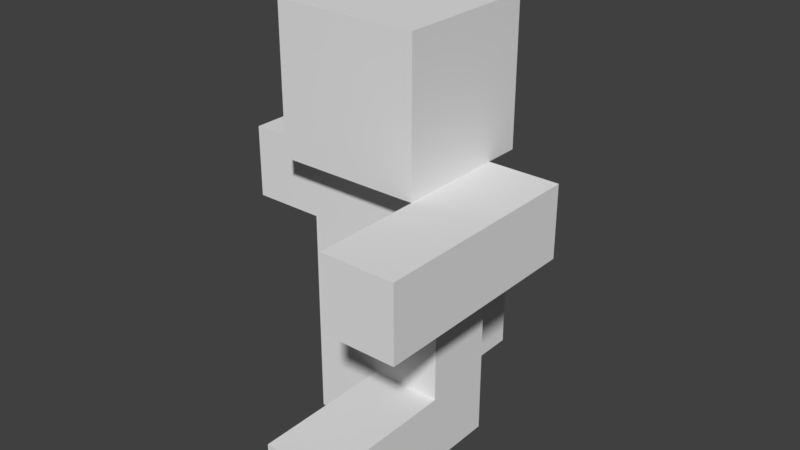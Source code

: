 # Source: biped_complex_split.blend  (saved by Blender 2.78.0; exported with 4.5.12 LTS)
import bpy
from mathutils import Matrix  # noqa: F401  (used for matrix-valued properties, if any)

bpy.ops.wm.read_factory_settings(use_empty=True)
scene = bpy.context.scene
scene.name = 'Scene'

# ---- collections
col_collection_1 = bpy.data.collections.new('Collection 1'); scene.collection.children.link(col_collection_1)

# ---- world
world_world = bpy.data.worlds.new('World'); scene.world = world_world
world_world.color = (0.05088, 0.05088, 0.05088)
world_world.use_sun_shadow = False
world_world.sun_shadow_jitter_overblur = 0.0
world_world.cycles.sampling_method = 'MANUAL'

# ---- meshes
me_cube_000 = bpy.data.meshes.new('Cube.000')
me_cube_000.from_pydata([(-4.0, 5.0, -0.6667), (-4.0, -1.0, -0.6667), (-4.0, 5.0, 3.312e-08), (-4.0, -1.0, -5.431e-08), (-2.0, 5.0, -0.6667), (-2.0, -1.0, -0.6667), (-2.0, 5.0, 3.312e-08), (-2.0, -1.0, -5.431e-08), (-4.0, 5.0, -0.3333), (-4.0, 2.0, -0.6667), (-4.0, -1.0, -0.3333), (-4.0, 2.0, -1.06e-08), (-3.0, 5.0, 3.312e-08), (-3.0, -1.0, -5.431e-08), (-2.0, 2.0, -1.06e-08), (-2.0, 5.0, -0.3333), (-2.0, -1.0, -0.3333), (-2.0, 2.0, -0.6667), (-3.0, 5.0, -0.6667), (-3.0, -1.0, -0.6667), (-3.0, -1.0, -0.3333), (-3.0, 5.0, -0.3333), (-3.0, 2.0, -0.6667), (-2.0, 2.0, -0.3333), (-3.0, 2.0, -1.06e-08), (-4.0, 2.0, -0.3333), (-4.0, 5.0, -0.5), (-4.0, 0.5, -0.6667), (-4.0, -1.0, -0.1667), (-4.0, 3.5, 1.126e-08), (-3.5, 5.0, 3.312e-08), (-2.5, -1.0, -5.431e-08), (-2.0, 3.5, 1.126e-08), (-2.0, 5.0, -0.1667), (-2.0, -1.0, -0.5), (-2.0, 3.5, -0.6667), (-2.5, 5.0, -0.6667), (-3.5, -1.0, -0.6667), (-4.0, 5.0, -0.1667), (-4.0, 3.5, -0.6667), (-4.0, -1.0, -0.5), (-4.0, 0.5, -3.245e-08), (-2.5, 5.0, 3.312e-08), (-3.5, -1.0, -5.431e-08), (-2.0, 0.5, -3.245e-08), (-2.0, 5.0, -0.5), (-2.0, -1.0, -0.1667), (-2.0, 0.5, -0.6667), (-3.5, 5.0, -0.6667), (-2.5, -1.0, -0.6667), (-3.0, -1.0, -0.5), (-3.0, -1.0, -0.1667), (-2.5, -1.0, -0.3333), (-3.5, -1.0, -0.3333), (-3.0, 5.0, -0.5), (-3.0, 5.0, -0.1667), (-3.5, 5.0, -0.3333), (-2.5, 5.0, -0.3333), (-3.5, 2.0, -0.6667), (-2.5, 2.0, -0.6667), (-3.0, 3.5, -0.6667), (-3.0, 0.5, -0.6667), (-2.0, 2.0, -0.5), (-2.0, 2.0, -0.1667), (-2.0, 3.5, -0.3333), (-2.0, 0.5, -0.3333), (-2.5, 2.0, -1.06e-08), (-3.5, 2.0, -1.06e-08), (-3.0, 3.5, 1.126e-08), (-3.0, 0.5, -3.245e-08), (-4.0, 2.0, -0.1667), (-4.0, 2.0, -0.5), (-4.0, 3.5, -0.3333), (-4.0, 0.5, -0.3333), (-4.0, 0.5, -0.5), (-4.0, 3.5, -0.5), (-4.0, 3.5, -0.1667), (-3.5, 0.5, -3.245e-08), (-3.5, 3.5, 1.126e-08), (-2.5, 3.5, 1.126e-08), (-2.0, 0.5, -0.1667), (-2.0, 3.5, -0.1667), (-2.0, 3.5, -0.5), (-2.5, 0.5, -0.6667), (-2.5, 3.5, -0.6667), (-3.5, 3.5, -0.6667), (-2.5, 5.0, -0.1667), (-3.5, 5.0, -0.1667), (-3.5, 5.0, -0.5), (-3.5, -1.0, -0.1667), (-2.5, -1.0, -0.1667), (-2.5, -1.0, -0.5), (-3.5, -1.0, -0.5), (-2.5, 5.0, -0.5), (-3.5, 0.5, -0.6667), (-2.0, 0.5, -0.5), (-2.5, 0.5, -3.245e-08), (-4.0, 0.5, -0.1667), (-4.0, 1.25, -2.152e-08), (-2.0, 1.25, -2.152e-08), (-2.0, 1.25, -0.6667), (-3.0, 1.25, -0.6667), (-2.0, 1.25, -0.3333), (-3.0, 1.25, -2.152e-08), (-4.0, 1.25, -0.3333), (-4.0, 1.25, -0.6667), (-4.0, 1.25, -0.5), (-3.5, 1.25, -2.152e-08), (-2.0, 1.25, -0.1667), (-2.5, 1.25, -0.6667), (-3.5, 1.25, -0.6667), (-2.0, 1.25, -0.5), (-2.5, 1.25, -2.152e-08), (-4.0, 1.25, -0.1667), (-4.0, 2.75, -0.6667), (-4.0, 2.75, 3.323e-10), (-2.0, 2.75, 3.323e-10), (-2.0, 2.75, -0.6667), (-3.0, 2.75, -0.6667), (-2.0, 2.75, -0.3333), (-3.0, 2.75, 3.323e-10), (-4.0, 2.75, -0.3333), (-4.0, 2.75, -0.5), (-4.0, 2.75, -0.1667), (-3.5, 2.75, 3.323e-10), (-2.5, 2.75, 3.323e-10), (-2.0, 2.75, -0.1667), (-2.0, 2.75, -0.5), (-2.5, 2.75, -0.6667), (-3.5, 2.75, -0.6667), (-4.0, 2.375, -0.6667), (-4.0, 2.375, -5.132e-09), (-2.0, 2.375, -5.132e-09), (-2.0, 2.375, -0.6667), (-3.0, 2.375, -0.6667), (-2.0, 2.375, -0.3333), (-3.0, 2.375, -5.132e-09), (-4.0, 2.375, -0.3333), (-4.0, 2.375, -0.5), (-4.0, 2.375, -0.1667), (-3.5, 2.375, -5.132e-09), (-2.5, 2.375, -5.132e-09), (-2.0, 2.375, -0.1667), (-2.0, 2.375, -0.5), (-2.5, 2.375, -0.6667), (-3.5, 2.375, -0.6667), (-4.0, 1.625, -1.606e-08), (-2.0, 1.625, -1.606e-08), (-2.0, 1.625, -0.6667), (-3.0, 1.625, -0.6667), (-2.0, 1.625, -0.3333), (-3.0, 1.625, -1.606e-08), (-4.0, 1.625, -0.3333), (-4.0, 1.625, -0.5), (-3.5, 1.625, -1.606e-08), (-2.0, 1.625, -0.1667), (-2.5, 1.625, -0.6667), (-3.5, 1.625, -0.6667), (-2.0, 1.625, -0.5), (-2.5, 1.625, -1.606e-08), (-4.0, 1.625, -0.1667), (-4.0, 1.625, -0.6667)], [], [(97, 28, 3, 41), (96, 31, 7, 44), (95, 34, 5, 47), (94, 37, 1, 27), (93, 45, 4, 36), (92, 40, 1, 37), (91, 50, 19, 49), (90, 51, 20, 52), (89, 28, 10, 53), (88, 54, 18, 48), (87, 55, 21, 56), (86, 33, 15, 57), (145, 58, 9, 130), (144, 59, 22, 134), (83, 49, 19, 61), (143, 62, 17, 133), (142, 63, 23, 135), (80, 46, 16, 65), (141, 66, 14, 132), (140, 67, 24, 136), (77, 43, 13, 69), (139, 70, 11, 131), (138, 71, 25, 137), (74, 40, 10, 73), (106, 74, 73, 104), (105, 27, 74, 106), (27, 1, 40, 74), (26, 75, 72, 8), (0, 39, 75, 26), (130, 9, 71, 138), (38, 76, 29, 2), (8, 72, 76, 38), (137, 25, 70, 139), (107, 77, 69, 103), (98, 41, 77, 107), (41, 3, 43, 77), (30, 78, 68, 12), (2, 29, 78, 30), (131, 11, 67, 140), (42, 79, 32, 6), (12, 68, 79, 42), (136, 24, 66, 141), (108, 80, 65, 102), (99, 44, 80, 108), (44, 7, 46, 80), (33, 81, 64, 15), (6, 32, 81, 33), (132, 14, 63, 142), (45, 82, 35, 4), (15, 64, 82, 45), (135, 23, 62, 143), (109, 83, 61, 101), (100, 47, 83, 109), (47, 5, 49, 83), (36, 84, 60, 18), (4, 35, 84, 36), (133, 17, 59, 144), (48, 85, 39, 0), (18, 60, 85, 48), (134, 22, 58, 145), (55, 86, 57, 21), (12, 42, 86, 55), (42, 6, 33, 86), (38, 87, 56, 8), (2, 30, 87, 38), (30, 12, 55, 87), (26, 88, 48, 0), (8, 56, 88, 26), (56, 21, 54, 88), (51, 89, 53, 20), (13, 43, 89, 51), (43, 3, 28, 89), (46, 90, 52, 16), (7, 31, 90, 46), (31, 13, 51, 90), (34, 91, 49, 5), (16, 52, 91, 34), (52, 20, 50, 91), (50, 92, 37, 19), (20, 53, 92, 50), (53, 10, 40, 92), (54, 93, 36, 18), (21, 57, 93, 54), (57, 15, 45, 93), (110, 94, 27, 105), (101, 61, 94, 110), (61, 19, 37, 94), (111, 95, 47, 100), (102, 65, 95, 111), (65, 16, 34, 95), (112, 96, 44, 99), (103, 69, 96, 112), (69, 13, 31, 96), (113, 97, 41, 98), (104, 73, 97, 113), (73, 10, 28, 97), (152, 104, 113, 160), (160, 113, 98, 146), (151, 103, 112, 159), (159, 112, 99, 147), (150, 102, 111, 158), (158, 111, 100, 148), (149, 101, 110, 157), (157, 110, 105, 161), (148, 100, 109, 156), (156, 109, 101, 149), (147, 99, 108, 155), (155, 108, 102, 150), (146, 98, 107, 154), (154, 107, 103, 151), (161, 105, 106, 153), (153, 106, 104, 152), (60, 118, 129, 85), (35, 117, 128, 84), (64, 119, 127, 82), (32, 116, 126, 81), (68, 120, 125, 79), (29, 115, 124, 78), (72, 121, 123, 76), (39, 114, 122, 75), (75, 122, 121, 72), (76, 123, 115, 29), (78, 124, 120, 68), (79, 125, 116, 32), (81, 126, 119, 64), (82, 127, 117, 35), (84, 128, 118, 60), (85, 129, 114, 39), (118, 134, 145, 129), (117, 133, 144, 128), (119, 135, 143, 127), (116, 132, 142, 126), (120, 136, 141, 125), (115, 131, 140, 124), (121, 137, 139, 123), (114, 130, 138, 122), (122, 138, 137, 121), (123, 139, 131, 115), (124, 140, 136, 120), (125, 141, 132, 116), (126, 142, 135, 119), (127, 143, 133, 117), (128, 144, 134, 118), (129, 145, 130, 114), (71, 153, 152, 25), (9, 161, 153, 71), (67, 154, 151, 24), (11, 146, 154, 67), (63, 155, 150, 23), (14, 147, 155, 63), (59, 156, 149, 22), (17, 148, 156, 59), (58, 157, 161, 9), (22, 149, 157, 58), (62, 158, 148, 17), (23, 150, 158, 62), (66, 159, 147, 14), (24, 151, 159, 66), (70, 160, 146, 11), (25, 152, 160, 70)])
me_cube_000.use_remesh_preserve_volume = False
me_cube_000.use_remesh_preserve_attributes = False
me_cube_000.use_mirror_vertex_groups = False
me_cube_000.update()
me_cube_018 = bpy.data.meshes.new('Cube.018')
me_cube_018.from_pydata([(0.0, -5.0, -2.0), (0.0, 1.0, -2.0), (0.0, -5.0, -2.667), (0.0, 1.0, -2.667), (2.0, -5.0, -2.0), (2.0, 1.0, -2.0), (2.0, -5.0, -2.667), (2.0, 1.0, -2.667), (0.0, -5.0, -2.333), (0.0, -2.0, -2.0), (0.0, 1.0, -2.333), (0.0, -2.0, -2.667), (1.0, -5.0, -2.667), (1.0, 1.0, -2.667), (2.0, -2.0, -2.667), (2.0, -5.0, -2.333), (2.0, 1.0, -2.333), (2.0, -2.0, -2.0), (1.0, -5.0, -2.0), (1.0, 1.0, -2.0), (1.0, 1.0, -2.333), (1.0, -5.0, -2.333), (1.0, -2.0, -2.0), (2.0, -2.0, -2.333), (1.0, -2.0, -2.667), (0.0, -2.0, -2.333), (0.0, -5.0, -2.167), (0.0, -0.5, -2.0), (0.0, 1.0, -2.5), (0.0, -3.5, -2.667), (0.5, -5.0, -2.667), (1.5, 1.0, -2.667), (2.0, -3.5, -2.667), (2.0, -5.0, -2.5), (2.0, 1.0, -2.167), (2.0, -3.5, -2.0), (1.5, -5.0, -2.0), (0.5, 1.0, -2.0), (0.0, -5.0, -2.5), (0.0, -3.5, -2.0), (0.0, 1.0, -2.167), (0.0, -0.5, -2.667), (1.5, -5.0, -2.667), (0.5, 1.0, -2.667), (2.0, -0.5, -2.667), (2.0, -5.0, -2.167), (2.0, 1.0, -2.5), (2.0, -0.5, -2.0), (0.5, -5.0, -2.0), (1.5, 1.0, -2.0), (1.0, 1.0, -2.167), (1.0, 1.0, -2.5), (1.5, 1.0, -2.333), (0.5, 1.0, -2.333), (1.0, -5.0, -2.167), (1.0, -5.0, -2.5), (0.5, -5.0, -2.333), (1.5, -5.0, -2.333), (0.5, -2.0, -2.0), (1.5, -2.0, -2.0), (1.0, -3.5, -2.0), (1.0, -0.5, -2.0), (2.0, -2.0, -2.167), (2.0, -2.0, -2.5), (2.0, -3.5, -2.333), (2.0, -0.5, -2.333), (1.5, -2.0, -2.667), (0.5, -2.0, -2.667), (1.0, -3.5, -2.667), (1.0, -0.5, -2.667), (0.0, -2.0, -2.5), (0.0, -2.0, -2.167), (0.0, -3.5, -2.333), (0.0, -0.5, -2.333), (0.0, -0.5, -2.167), (0.0, -3.5, -2.167), (0.0, -3.5, -2.5), (0.5, -0.5, -2.667), (0.5, -3.5, -2.667), (1.5, -3.5, -2.667), (2.0, -0.5, -2.5), (2.0, -3.5, -2.5), (2.0, -3.5, -2.167), (1.5, -0.5, -2.0), (1.5, -3.5, -2.0), (0.5, -3.5, -2.0), (1.5, -5.0, -2.5), (0.5, -5.0, -2.5), (0.5, -5.0, -2.167), (0.5, 1.0, -2.5), (1.5, 1.0, -2.5), (1.5, 1.0, -2.167), (0.5, 1.0, -2.167), (1.5, -5.0, -2.167), (0.5, -0.5, -2.0), (2.0, -0.5, -2.167), (1.5, -0.5, -2.667), (0.0, -0.5, -2.5), (0.0, -1.25, -2.667), (2.0, -1.25, -2.667), (2.0, -1.25, -2.0), (1.0, -1.25, -2.0), (2.0, -1.25, -2.333), (1.0, -1.25, -2.667), (0.0, -1.25, -2.333), (0.0, -1.25, -2.0), (0.0, -1.25, -2.167), (0.5, -1.25, -2.667), (2.0, -1.25, -2.5), (1.5, -1.25, -2.0), (0.5, -1.25, -2.0), (2.0, -1.25, -2.167), (1.5, -1.25, -2.667), (0.0, -1.25, -2.5), (0.0, -2.75, -2.0), (0.0, -2.75, -2.667), (2.0, -2.75, -2.667), (2.0, -2.75, -2.0), (1.0, -2.75, -2.0), (2.0, -2.75, -2.333), (1.0, -2.75, -2.667), (0.0, -2.75, -2.333), (0.0, -2.75, -2.167), (0.0, -2.75, -2.5), (0.5, -2.75, -2.667), (1.5, -2.75, -2.667), (2.0, -2.75, -2.5), (2.0, -2.75, -2.167), (1.5, -2.75, -2.0), (0.5, -2.75, -2.0), (0.0, -1.625, -2.667), (2.0, -1.625, -2.667), (2.0, -1.625, -2.0), (1.0, -1.625, -2.0), (2.0, -1.625, -2.333), (1.0, -1.625, -2.667), (0.0, -1.625, -2.333), (0.0, -1.625, -2.167), (0.5, -1.625, -2.667), (2.0, -1.625, -2.5), (1.5, -1.625, -2.0), (0.5, -1.625, -2.0), (2.0, -1.625, -2.167), (1.5, -1.625, -2.667), (0.0, -1.625, -2.5), (0.0, -1.625, -2.0), (0.0, -2.375, -2.0), (0.0, -2.375, -2.667), (2.0, -2.375, -2.667), (2.0, -2.375, -2.0), (1.0, -2.375, -2.0), (2.0, -2.375, -2.333), (1.0, -2.375, -2.667), (0.0, -2.375, -2.333), (0.0, -2.375, -2.167), (0.0, -2.375, -2.5), (0.5, -2.375, -2.667), (1.5, -2.375, -2.667), (2.0, -2.375, -2.5), (2.0, -2.375, -2.167), (1.5, -2.375, -2.0), (0.5, -2.375, -2.0)], [], [(97, 28, 3, 41), (96, 31, 7, 44), (95, 34, 5, 47), (94, 37, 1, 27), (93, 45, 4, 36), (92, 40, 1, 37), (91, 50, 19, 49), (90, 51, 20, 52), (89, 28, 10, 53), (88, 54, 18, 48), (87, 55, 21, 56), (86, 33, 15, 57), (161, 58, 9, 146), (160, 59, 22, 150), (83, 49, 19, 61), (159, 62, 17, 149), (158, 63, 23, 151), (80, 46, 16, 65), (157, 66, 14, 148), (156, 67, 24, 152), (77, 43, 13, 69), (155, 70, 11, 147), (154, 71, 25, 153), (74, 40, 10, 73), (106, 74, 73, 104), (105, 27, 74, 106), (27, 1, 40, 74), (26, 75, 72, 8), (0, 39, 75, 26), (146, 9, 71, 154), (38, 76, 29, 2), (8, 72, 76, 38), (153, 25, 70, 155), (107, 77, 69, 103), (98, 41, 77, 107), (41, 3, 43, 77), (30, 78, 68, 12), (2, 29, 78, 30), (147, 11, 67, 156), (42, 79, 32, 6), (12, 68, 79, 42), (152, 24, 66, 157), (108, 80, 65, 102), (99, 44, 80, 108), (44, 7, 46, 80), (33, 81, 64, 15), (6, 32, 81, 33), (148, 14, 63, 158), (45, 82, 35, 4), (15, 64, 82, 45), (151, 23, 62, 159), (109, 83, 61, 101), (100, 47, 83, 109), (47, 5, 49, 83), (36, 84, 60, 18), (4, 35, 84, 36), (149, 17, 59, 160), (48, 85, 39, 0), (18, 60, 85, 48), (150, 22, 58, 161), (55, 86, 57, 21), (12, 42, 86, 55), (42, 6, 33, 86), (38, 87, 56, 8), (2, 30, 87, 38), (30, 12, 55, 87), (26, 88, 48, 0), (8, 56, 88, 26), (56, 21, 54, 88), (51, 89, 53, 20), (13, 43, 89, 51), (43, 3, 28, 89), (46, 90, 52, 16), (7, 31, 90, 46), (31, 13, 51, 90), (34, 91, 49, 5), (16, 52, 91, 34), (52, 20, 50, 91), (50, 92, 37, 19), (20, 53, 92, 50), (53, 10, 40, 92), (54, 93, 36, 18), (21, 57, 93, 54), (57, 15, 45, 93), (110, 94, 27, 105), (101, 61, 94, 110), (61, 19, 37, 94), (111, 95, 47, 100), (102, 65, 95, 111), (65, 16, 34, 95), (112, 96, 44, 99), (103, 69, 96, 112), (69, 13, 31, 96), (113, 97, 41, 98), (104, 73, 97, 113), (73, 10, 28, 97), (136, 104, 113, 144), (144, 113, 98, 130), (135, 103, 112, 143), (143, 112, 99, 131), (134, 102, 111, 142), (142, 111, 100, 132), (133, 101, 110, 141), (141, 110, 105, 145), (132, 100, 109, 140), (140, 109, 101, 133), (131, 99, 108, 139), (139, 108, 102, 134), (130, 98, 107, 138), (138, 107, 103, 135), (145, 105, 106, 137), (137, 106, 104, 136), (60, 118, 129, 85), (35, 117, 128, 84), (64, 119, 127, 82), (32, 116, 126, 81), (68, 120, 125, 79), (29, 115, 124, 78), (72, 121, 123, 76), (39, 114, 122, 75), (75, 122, 121, 72), (76, 123, 115, 29), (78, 124, 120, 68), (79, 125, 116, 32), (81, 126, 119, 64), (82, 127, 117, 35), (84, 128, 118, 60), (85, 129, 114, 39), (71, 137, 136, 25), (9, 145, 137, 71), (67, 138, 135, 24), (11, 130, 138, 67), (63, 139, 134, 23), (14, 131, 139, 63), (59, 140, 133, 22), (17, 132, 140, 59), (58, 141, 145, 9), (22, 133, 141, 58), (62, 142, 132, 17), (23, 134, 142, 62), (66, 143, 131, 14), (24, 135, 143, 66), (70, 144, 130, 11), (25, 136, 144, 70), (118, 150, 161, 129), (117, 149, 160, 128), (119, 151, 159, 127), (116, 148, 158, 126), (120, 152, 157, 125), (115, 147, 156, 124), (121, 153, 155, 123), (114, 146, 154, 122), (122, 154, 153, 121), (123, 155, 147, 115), (124, 156, 152, 120), (125, 157, 148, 116), (126, 158, 151, 119), (127, 159, 149, 117), (128, 160, 150, 118), (129, 161, 146, 114)])
me_cube_018.use_remesh_preserve_volume = False
me_cube_018.use_remesh_preserve_attributes = False
me_cube_018.use_mirror_vertex_groups = False
me_cube_018.update()
me_cube_015 = bpy.data.meshes.new('Cube.015')
me_cube_015.from_pydata([(2.0, -5.0, 3.312e-08), (2.0, 1.0, -5.431e-08), (2.0, -5.0, -0.6667), (2.0, 1.0, -0.6667), (4.0, -5.0, 3.312e-08), (4.0, 1.0, -5.431e-08), (4.0, -5.0, -0.6667), (4.0, 1.0, -0.6667), (2.0, -5.0, -0.3333), (2.0, -2.0, -1.06e-08), (2.0, 1.0, -0.3333), (2.0, -2.0, -0.6667), (3.0, -5.0, -0.6667), (3.0, 1.0, -0.6667), (4.0, -2.0, -0.6667), (4.0, -5.0, -0.3333), (4.0, 1.0, -0.3333), (4.0, -2.0, -1.06e-08), (3.0, -5.0, 3.312e-08), (3.0, 1.0, -5.431e-08), (3.0, 1.0, -0.3333), (3.0, -5.0, -0.3333), (3.0, -2.0, -1.06e-08), (4.0, -2.0, -0.3333), (3.0, -2.0, -0.6667), (2.0, -2.0, -0.3333), (2.0, -5.0, -0.1667), (2.0, -0.5, -3.245e-08), (2.0, 1.0, -0.5), (2.0, -3.5, -0.6667), (2.5, -5.0, -0.6667), (3.5, 1.0, -0.6667), (4.0, -3.5, -0.6667), (4.0, -5.0, -0.5), (4.0, 1.0, -0.1667), (4.0, -3.5, 1.126e-08), (3.5, -5.0, 3.312e-08), (2.5, 1.0, -5.431e-08), (2.0, -5.0, -0.5), (2.0, -3.5, 1.126e-08), (2.0, 1.0, -0.1667), (2.0, -0.5, -0.6667), (3.5, -5.0, -0.6667), (2.5, 1.0, -0.6667), (4.0, -0.5, -0.6667), (4.0, -5.0, -0.1667), (4.0, 1.0, -0.5), (4.0, -0.5, -3.245e-08), (2.5, -5.0, 3.312e-08), (3.5, 1.0, -5.431e-08), (3.0, 1.0, -0.1667), (3.0, 1.0, -0.5), (3.5, 1.0, -0.3333), (2.5, 1.0, -0.3333), (3.0, -5.0, -0.1667), (3.0, -5.0, -0.5), (2.5, -5.0, -0.3333), (3.5, -5.0, -0.3333), (2.5, -2.0, -1.06e-08), (3.5, -2.0, -1.06e-08), (3.0, -3.5, 1.126e-08), (3.0, -0.5, -3.245e-08), (4.0, -2.0, -0.1667), (4.0, -2.0, -0.5), (4.0, -3.5, -0.3333), (4.0, -0.5, -0.3333), (3.5, -2.0, -0.6667), (2.5, -2.0, -0.6667), (3.0, -3.5, -0.6667), (3.0, -0.5, -0.6667), (2.0, -2.0, -0.5), (2.0, -2.0, -0.1667), (2.0, -3.5, -0.3333), (2.0, -0.5, -0.3333), (2.0, -0.5, -0.1667), (2.0, -3.5, -0.1667), (2.0, -3.5, -0.5), (2.5, -0.5, -0.6667), (2.5, -3.5, -0.6667), (3.5, -3.5, -0.6667), (4.0, -0.5, -0.5), (4.0, -3.5, -0.5), (4.0, -3.5, -0.1667), (3.5, -0.5, -3.245e-08), (3.5, -3.5, 1.126e-08), (2.5, -3.5, 1.126e-08), (3.5, -5.0, -0.5), (2.5, -5.0, -0.5), (2.5, -5.0, -0.1667), (2.5, 1.0, -0.5), (3.5, 1.0, -0.5), (3.5, 1.0, -0.1667), (2.5, 1.0, -0.1667), (3.5, -5.0, -0.1667), (2.5, -0.5, -3.245e-08), (4.0, -0.5, -0.1667), (3.5, -0.5, -0.6667), (2.0, -0.5, -0.5), (2.0, -2.75, 3.323e-10), (2.0, -2.75, -0.6667), (4.0, -2.75, -0.6667), (4.0, -2.75, 3.323e-10), (3.0, -2.75, 3.323e-10), (4.0, -2.75, -0.3333), (3.0, -2.75, -0.6667), (2.0, -2.75, -0.3333), (2.0, -2.75, -0.1667), (2.0, -2.75, -0.5), (2.5, -2.75, -0.6667), (3.5, -2.75, -0.6667), (4.0, -2.75, -0.5), (4.0, -2.75, -0.1667), (3.5, -2.75, 3.323e-10), (2.5, -2.75, 3.323e-10), (2.0, -1.25, -0.6667), (4.0, -1.25, -0.6667), (4.0, -1.25, -2.152e-08), (3.0, -1.25, -2.152e-08), (4.0, -1.25, -0.3333), (3.0, -1.25, -0.6667), (2.0, -1.25, -0.3333), (2.0, -1.25, -2.152e-08), (2.0, -1.25, -0.1667), (2.5, -1.25, -0.6667), (4.0, -1.25, -0.5), (3.5, -1.25, -2.152e-08), (2.5, -1.25, -2.152e-08), (4.0, -1.25, -0.1667), (3.5, -1.25, -0.6667), (2.0, -1.25, -0.5), (2.0, -1.625, -0.6667), (4.0, -1.625, -0.6667), (4.0, -1.625, -1.606e-08), (3.0, -1.625, -1.606e-08), (4.0, -1.625, -0.3333), (3.0, -1.625, -0.6667), (2.0, -1.625, -0.3333), (2.0, -1.625, -0.1667), (2.5, -1.625, -0.6667), (4.0, -1.625, -0.5), (3.5, -1.625, -1.606e-08), (2.5, -1.625, -1.606e-08), (4.0, -1.625, -0.1667), (3.5, -1.625, -0.6667), (2.0, -1.625, -0.5), (2.0, -1.625, -1.606e-08), (2.0, -2.375, -5.132e-09), (2.0, -2.375, -0.6667), (4.0, -2.375, -0.6667), (4.0, -2.375, -5.132e-09), (3.0, -2.375, -5.132e-09), (4.0, -2.375, -0.3333), (3.0, -2.375, -0.6667), (2.0, -2.375, -0.3333), (2.0, -2.375, -0.1667), (2.0, -2.375, -0.5), (2.5, -2.375, -0.6667), (3.5, -2.375, -0.6667), (4.0, -2.375, -0.5), (4.0, -2.375, -0.1667), (3.5, -2.375, -5.132e-09), (2.5, -2.375, -5.132e-09)], [], [(97, 28, 3, 41), (96, 31, 7, 44), (95, 34, 5, 47), (94, 37, 1, 27), (93, 45, 4, 36), (92, 40, 1, 37), (91, 50, 19, 49), (90, 51, 20, 52), (89, 28, 10, 53), (88, 54, 18, 48), (87, 55, 21, 56), (86, 33, 15, 57), (161, 58, 9, 146), (160, 59, 22, 150), (83, 49, 19, 61), (159, 62, 17, 149), (158, 63, 23, 151), (80, 46, 16, 65), (157, 66, 14, 148), (156, 67, 24, 152), (77, 43, 13, 69), (155, 70, 11, 147), (154, 71, 25, 153), (74, 40, 10, 73), (122, 74, 73, 120), (121, 27, 74, 122), (27, 1, 40, 74), (26, 75, 72, 8), (0, 39, 75, 26), (146, 9, 71, 154), (38, 76, 29, 2), (8, 72, 76, 38), (153, 25, 70, 155), (123, 77, 69, 119), (114, 41, 77, 123), (41, 3, 43, 77), (30, 78, 68, 12), (2, 29, 78, 30), (147, 11, 67, 156), (42, 79, 32, 6), (12, 68, 79, 42), (152, 24, 66, 157), (124, 80, 65, 118), (115, 44, 80, 124), (44, 7, 46, 80), (33, 81, 64, 15), (6, 32, 81, 33), (148, 14, 63, 158), (45, 82, 35, 4), (15, 64, 82, 45), (151, 23, 62, 159), (125, 83, 61, 117), (116, 47, 83, 125), (47, 5, 49, 83), (36, 84, 60, 18), (4, 35, 84, 36), (149, 17, 59, 160), (48, 85, 39, 0), (18, 60, 85, 48), (150, 22, 58, 161), (55, 86, 57, 21), (12, 42, 86, 55), (42, 6, 33, 86), (38, 87, 56, 8), (2, 30, 87, 38), (30, 12, 55, 87), (26, 88, 48, 0), (8, 56, 88, 26), (56, 21, 54, 88), (51, 89, 53, 20), (13, 43, 89, 51), (43, 3, 28, 89), (46, 90, 52, 16), (7, 31, 90, 46), (31, 13, 51, 90), (34, 91, 49, 5), (16, 52, 91, 34), (52, 20, 50, 91), (50, 92, 37, 19), (20, 53, 92, 50), (53, 10, 40, 92), (54, 93, 36, 18), (21, 57, 93, 54), (57, 15, 45, 93), (126, 94, 27, 121), (117, 61, 94, 126), (61, 19, 37, 94), (127, 95, 47, 116), (118, 65, 95, 127), (65, 16, 34, 95), (128, 96, 44, 115), (119, 69, 96, 128), (69, 13, 31, 96), (129, 97, 41, 114), (120, 73, 97, 129), (73, 10, 28, 97), (60, 102, 113, 85), (35, 101, 112, 84), (64, 103, 111, 82), (32, 100, 110, 81), (68, 104, 109, 79), (29, 99, 108, 78), (72, 105, 107, 76), (39, 98, 106, 75), (75, 106, 105, 72), (76, 107, 99, 29), (78, 108, 104, 68), (79, 109, 100, 32), (81, 110, 103, 64), (82, 111, 101, 35), (84, 112, 102, 60), (85, 113, 98, 39), (136, 120, 129, 144), (144, 129, 114, 130), (135, 119, 128, 143), (143, 128, 115, 131), (134, 118, 127, 142), (142, 127, 116, 132), (133, 117, 126, 141), (141, 126, 121, 145), (132, 116, 125, 140), (140, 125, 117, 133), (131, 115, 124, 139), (139, 124, 118, 134), (130, 114, 123, 138), (138, 123, 119, 135), (145, 121, 122, 137), (137, 122, 120, 136), (71, 137, 136, 25), (9, 145, 137, 71), (67, 138, 135, 24), (11, 130, 138, 67), (63, 139, 134, 23), (14, 131, 139, 63), (59, 140, 133, 22), (17, 132, 140, 59), (58, 141, 145, 9), (22, 133, 141, 58), (62, 142, 132, 17), (23, 134, 142, 62), (66, 143, 131, 14), (24, 135, 143, 66), (70, 144, 130, 11), (25, 136, 144, 70), (102, 150, 161, 113), (101, 149, 160, 112), (103, 151, 159, 111), (100, 148, 158, 110), (104, 152, 157, 109), (99, 147, 156, 108), (105, 153, 155, 107), (98, 146, 154, 106), (106, 154, 153, 105), (107, 155, 147, 99), (108, 156, 152, 104), (109, 157, 148, 100), (110, 158, 151, 103), (111, 159, 149, 101), (112, 160, 150, 102), (113, 161, 146, 98)])
me_cube_015.use_remesh_preserve_volume = False
me_cube_015.use_remesh_preserve_attributes = False
me_cube_015.use_mirror_vertex_groups = False
me_cube_015.update()
me_cube_017 = bpy.data.meshes.new('Cube.017')
me_cube_017.from_pydata([(-2.0, 5.0, -2.667), (-2.0, -1.0, -2.667), (-2.0, 5.0, -2.0), (-2.0, -1.0, -2.0), (0.0, 5.0, -2.667), (0.0, -1.0, -2.667), (0.0, 5.0, -2.0), (0.0, -1.0, -2.0), (-2.0, 5.0, -2.333), (-2.0, 2.0, -2.667), (-2.0, -1.0, -2.333), (-2.0, 2.0, -2.0), (-1.0, 5.0, -2.0), (-1.0, -1.0, -2.0), (0.0, 2.0, -2.0), (0.0, 5.0, -2.333), (0.0, -1.0, -2.333), (0.0, 2.0, -2.667), (-1.0, 5.0, -2.667), (-1.0, -1.0, -2.667), (-1.0, -1.0, -2.333), (-1.0, 5.0, -2.333), (-1.0, 2.0, -2.667), (0.0, 2.0, -2.333), (-1.0, 2.0, -2.0), (-2.0, 2.0, -2.333), (-2.0, 5.0, -2.5), (-2.0, 0.5, -2.667), (-2.0, -1.0, -2.167), (-2.0, 3.5, -2.0), (-1.5, 5.0, -2.0), (-0.5, -1.0, -2.0), (0.0, 3.5, -2.0), (0.0, 5.0, -2.167), (0.0, -1.0, -2.5), (0.0, 3.5, -2.667), (-0.5, 5.0, -2.667), (-1.5, -1.0, -2.667), (-2.0, 5.0, -2.167), (-2.0, 3.5, -2.667), (-2.0, -1.0, -2.5), (-2.0, 0.5, -2.0), (-0.5, 5.0, -2.0), (-1.5, -1.0, -2.0), (0.0, 0.5, -2.0), (0.0, 5.0, -2.5), (0.0, -1.0, -2.167), (0.0, 0.5, -2.667), (-1.5, 5.0, -2.667), (-0.5, -1.0, -2.667), (-1.0, -1.0, -2.5), (-1.0, -1.0, -2.167), (-0.5, -1.0, -2.333), (-1.5, -1.0, -2.333), (-1.0, 5.0, -2.5), (-1.0, 5.0, -2.167), (-1.5, 5.0, -2.333), (-0.5, 5.0, -2.333), (-1.5, 2.0, -2.667), (-0.5, 2.0, -2.667), (-1.0, 3.5, -2.667), (-1.0, 0.5, -2.667), (0.0, 2.0, -2.5), (0.0, 2.0, -2.167), (0.0, 3.5, -2.333), (0.0, 0.5, -2.333), (-0.5, 2.0, -2.0), (-1.5, 2.0, -2.0), (-1.0, 3.5, -2.0), (-1.0, 0.5, -2.0), (-2.0, 2.0, -2.167), (-2.0, 2.0, -2.5), (-2.0, 3.5, -2.333), (-2.0, 0.5, -2.333), (-2.0, 0.5, -2.5), (-2.0, 3.5, -2.5), (-2.0, 3.5, -2.167), (-1.5, 0.5, -2.0), (-1.5, 3.5, -2.0), (-0.5, 3.5, -2.0), (0.0, 0.5, -2.167), (0.0, 3.5, -2.167), (0.0, 3.5, -2.5), (-0.5, 0.5, -2.667), (-0.5, 3.5, -2.667), (-1.5, 3.5, -2.667), (-0.5, 5.0, -2.167), (-1.5, 5.0, -2.167), (-1.5, 5.0, -2.5), (-1.5, -1.0, -2.167), (-0.5, -1.0, -2.167), (-0.5, -1.0, -2.5), (-1.5, -1.0, -2.5), (-0.5, 5.0, -2.5), (-1.5, 0.5, -2.667), (0.0, 0.5, -2.5), (-0.5, 0.5, -2.0), (-2.0, 0.5, -2.167), (-2.0, 2.75, -2.667), (-2.0, 2.75, -2.0), (0.0, 2.75, -2.0), (0.0, 2.75, -2.667), (-1.0, 2.75, -2.667), (0.0, 2.75, -2.333), (-1.0, 2.75, -2.0), (-2.0, 2.75, -2.333), (-2.0, 2.75, -2.5), (-2.0, 2.75, -2.167), (-1.5, 2.75, -2.0), (-0.5, 2.75, -2.0), (0.0, 2.75, -2.167), (0.0, 2.75, -2.5), (-0.5, 2.75, -2.667), (-1.5, 2.75, -2.667), (-2.0, 1.25, -2.0), (0.0, 1.25, -2.0), (0.0, 1.25, -2.667), (-1.0, 1.25, -2.667), (0.0, 1.25, -2.333), (-1.0, 1.25, -2.0), (-2.0, 1.25, -2.333), (-2.0, 1.25, -2.667), (-2.0, 1.25, -2.5), (-1.5, 1.25, -2.0), (0.0, 1.25, -2.167), (-0.5, 1.25, -2.667), (-1.5, 1.25, -2.667), (0.0, 1.25, -2.5), (-0.5, 1.25, -2.0), (-2.0, 1.25, -2.167), (-2.0, 2.375, -2.667), (-2.0, 2.375, -2.0), (0.0, 2.375, -2.0), (0.0, 2.375, -2.667), (-1.0, 2.375, -2.667), (0.0, 2.375, -2.333), (-1.0, 2.375, -2.0), (-2.0, 2.375, -2.333), (-2.0, 2.375, -2.5), (-2.0, 2.375, -2.167), (-1.5, 2.375, -2.0), (-0.5, 2.375, -2.0), (0.0, 2.375, -2.167), (0.0, 2.375, -2.5), (-0.5, 2.375, -2.667), (-1.5, 2.375, -2.667), (-2.0, 1.625, -2.0), (0.0, 1.625, -2.0), (0.0, 1.625, -2.667), (-1.0, 1.625, -2.667), (0.0, 1.625, -2.333), (-1.0, 1.625, -2.0), (-2.0, 1.625, -2.333), (-2.0, 1.625, -2.5), (-1.5, 1.625, -2.0), (0.0, 1.625, -2.167), (-0.5, 1.625, -2.667), (-1.5, 1.625, -2.667), (0.0, 1.625, -2.5), (-0.5, 1.625, -2.0), (-2.0, 1.625, -2.167), (-2.0, 1.625, -2.667)], [], [(97, 28, 3, 41), (96, 31, 7, 44), (95, 34, 5, 47), (94, 37, 1, 27), (93, 45, 4, 36), (92, 40, 1, 37), (91, 50, 19, 49), (90, 51, 20, 52), (89, 28, 10, 53), (88, 54, 18, 48), (87, 55, 21, 56), (86, 33, 15, 57), (145, 58, 9, 130), (144, 59, 22, 134), (83, 49, 19, 61), (143, 62, 17, 133), (142, 63, 23, 135), (80, 46, 16, 65), (141, 66, 14, 132), (140, 67, 24, 136), (77, 43, 13, 69), (139, 70, 11, 131), (138, 71, 25, 137), (74, 40, 10, 73), (122, 74, 73, 120), (121, 27, 74, 122), (27, 1, 40, 74), (26, 75, 72, 8), (0, 39, 75, 26), (130, 9, 71, 138), (38, 76, 29, 2), (8, 72, 76, 38), (137, 25, 70, 139), (123, 77, 69, 119), (114, 41, 77, 123), (41, 3, 43, 77), (30, 78, 68, 12), (2, 29, 78, 30), (131, 11, 67, 140), (42, 79, 32, 6), (12, 68, 79, 42), (136, 24, 66, 141), (124, 80, 65, 118), (115, 44, 80, 124), (44, 7, 46, 80), (33, 81, 64, 15), (6, 32, 81, 33), (132, 14, 63, 142), (45, 82, 35, 4), (15, 64, 82, 45), (135, 23, 62, 143), (125, 83, 61, 117), (116, 47, 83, 125), (47, 5, 49, 83), (36, 84, 60, 18), (4, 35, 84, 36), (133, 17, 59, 144), (48, 85, 39, 0), (18, 60, 85, 48), (134, 22, 58, 145), (55, 86, 57, 21), (12, 42, 86, 55), (42, 6, 33, 86), (38, 87, 56, 8), (2, 30, 87, 38), (30, 12, 55, 87), (26, 88, 48, 0), (8, 56, 88, 26), (56, 21, 54, 88), (51, 89, 53, 20), (13, 43, 89, 51), (43, 3, 28, 89), (46, 90, 52, 16), (7, 31, 90, 46), (31, 13, 51, 90), (34, 91, 49, 5), (16, 52, 91, 34), (52, 20, 50, 91), (50, 92, 37, 19), (20, 53, 92, 50), (53, 10, 40, 92), (54, 93, 36, 18), (21, 57, 93, 54), (57, 15, 45, 93), (126, 94, 27, 121), (117, 61, 94, 126), (61, 19, 37, 94), (127, 95, 47, 116), (118, 65, 95, 127), (65, 16, 34, 95), (128, 96, 44, 115), (119, 69, 96, 128), (69, 13, 31, 96), (129, 97, 41, 114), (120, 73, 97, 129), (73, 10, 28, 97), (60, 102, 113, 85), (35, 101, 112, 84), (64, 103, 111, 82), (32, 100, 110, 81), (68, 104, 109, 79), (29, 99, 108, 78), (72, 105, 107, 76), (39, 98, 106, 75), (75, 106, 105, 72), (76, 107, 99, 29), (78, 108, 104, 68), (79, 109, 100, 32), (81, 110, 103, 64), (82, 111, 101, 35), (84, 112, 102, 60), (85, 113, 98, 39), (152, 120, 129, 160), (160, 129, 114, 146), (151, 119, 128, 159), (159, 128, 115, 147), (150, 118, 127, 158), (158, 127, 116, 148), (149, 117, 126, 157), (157, 126, 121, 161), (148, 116, 125, 156), (156, 125, 117, 149), (147, 115, 124, 155), (155, 124, 118, 150), (146, 114, 123, 154), (154, 123, 119, 151), (161, 121, 122, 153), (153, 122, 120, 152), (102, 134, 145, 113), (101, 133, 144, 112), (103, 135, 143, 111), (100, 132, 142, 110), (104, 136, 141, 109), (99, 131, 140, 108), (105, 137, 139, 107), (98, 130, 138, 106), (106, 138, 137, 105), (107, 139, 131, 99), (108, 140, 136, 104), (109, 141, 132, 100), (110, 142, 135, 103), (111, 143, 133, 101), (112, 144, 134, 102), (113, 145, 130, 98), (71, 153, 152, 25), (9, 161, 153, 71), (67, 154, 151, 24), (11, 146, 154, 67), (63, 155, 150, 23), (14, 147, 155, 63), (59, 156, 149, 22), (17, 148, 156, 59), (58, 157, 161, 9), (22, 149, 157, 58), (62, 158, 148, 17), (23, 150, 158, 62), (66, 159, 147, 14), (24, 151, 159, 66), (70, 160, 146, 11), (25, 152, 160, 70)])
me_cube_017.use_remesh_preserve_volume = False
me_cube_017.use_remesh_preserve_attributes = False
me_cube_017.use_mirror_vertex_groups = False
me_cube_017.update()
me_cube_012 = bpy.data.meshes.new('Cube.012')
me_cube_012.from_pydata([(-1.0, -1.0, -1.0), (-1.0, -1.0, 1.0), (-1.0, 1.0, -1.0), (-1.0, 1.0, 1.0), (1.0, -1.0, -1.0), (1.0, -1.0, 1.0), (1.0, 1.0, -1.0), (1.0, 1.0, 1.0), (-1.0, 0.0, -1.0), (-1.0, -1.0, 0.0), (-1.0, 0.0, 1.0), (-1.0, 1.0, 0.0), (0.0, 1.0, -1.0), (0.0, 1.0, 1.0), (1.0, 1.0, 0.0), (1.0, 0.0, -1.0), (1.0, 0.0, 1.0), (1.0, -1.0, 0.0), (0.0, -1.0, -1.0), (0.0, -1.0, 1.0), (0.0, 0.0, 1.0), (0.0, 0.0, -1.0), (0.0, -1.0, 0.0), (1.0, 0.0, 0.0), (0.0, 1.0, 0.0), (-1.0, 0.0, 0.0), (-1.0, -0.5, -1.0), (-1.0, -1.0, 0.5), (-1.0, 0.5, 1.0), (-1.0, 1.0, -0.5), (-0.5, 1.0, -1.0), (0.5, 1.0, 1.0), (1.0, 1.0, -0.5), (1.0, 0.5, -1.0), (1.0, -0.5, 1.0), (1.0, -1.0, -0.5), (0.5, -1.0, -1.0), (-0.5, -1.0, 1.0), (-1.0, 0.5, -1.0), (-1.0, -1.0, -0.5), (-1.0, -0.5, 1.0), (-1.0, 1.0, 0.5), (0.5, 1.0, -1.0), (-0.5, 1.0, 1.0), (1.0, 1.0, 0.5), (1.0, -0.5, -1.0), (1.0, 0.5, 1.0), (1.0, -1.0, 0.5), (-0.5, -1.0, -1.0), (0.5, -1.0, 1.0), (0.0, -0.5, 1.0), (0.0, 0.5, 1.0), (0.5, 0.0, 1.0), (-0.5, 0.0, 1.0), (0.0, -0.5, -1.0), (0.0, 0.5, -1.0), (-0.5, 0.0, -1.0), (0.5, 0.0, -1.0), (-0.5, -1.0, 0.0), (0.5, -1.0, 0.0), (0.0, -1.0, -0.5), (0.0, -1.0, 0.5), (1.0, -0.5, 0.0), (1.0, 0.5, 0.0), (1.0, 0.0, -0.5), (1.0, 0.0, 0.5), (0.5, 1.0, 0.0), (-0.5, 1.0, 0.0), (0.0, 1.0, -0.5), (0.0, 1.0, 0.5), (-1.0, 0.5, 0.0), (-1.0, -0.5, 0.0), (-1.0, 0.0, -0.5), (-1.0, 0.0, 0.5), (-1.0, -0.5, 0.5), (-1.0, -0.5, -0.5), (-1.0, 0.5, -0.5), (-0.5, 1.0, 0.5), (-0.5, 1.0, -0.5), (0.5, 1.0, -0.5), (1.0, 0.5, 0.5), (1.0, 0.5, -0.5), (1.0, -0.5, -0.5), (0.5, -1.0, 0.5), (0.5, -1.0, -0.5), (-0.5, -1.0, -0.5), (0.5, 0.5, -1.0), (-0.5, 0.5, -1.0), (-0.5, -0.5, -1.0), (-0.5, 0.5, 1.0), (0.5, 0.5, 1.0), (0.5, -0.5, 1.0), (-0.5, -0.5, 1.0), (0.5, -0.5, -1.0), (-0.5, -1.0, 0.5), (1.0, -0.5, 0.5), (0.5, 1.0, 0.5), (-1.0, 0.5, 0.5)], [], [(97, 28, 3, 41), (96, 31, 7, 44), (95, 34, 5, 47), (94, 37, 1, 27), (93, 45, 4, 36), (92, 40, 1, 37), (91, 50, 19, 49), (90, 51, 20, 52), (89, 28, 10, 53), (88, 54, 18, 48), (87, 55, 21, 56), (86, 33, 15, 57), (85, 58, 9, 39), (84, 59, 22, 60), (83, 49, 19, 61), (82, 62, 17, 35), (81, 63, 23, 64), (80, 46, 16, 65), (79, 66, 14, 32), (78, 67, 24, 68), (77, 43, 13, 69), (76, 70, 11, 29), (75, 71, 25, 72), (74, 40, 10, 73), (71, 74, 73, 25), (9, 27, 74, 71), (27, 1, 40, 74), (26, 75, 72, 8), (0, 39, 75, 26), (39, 9, 71, 75), (38, 76, 29, 2), (8, 72, 76, 38), (72, 25, 70, 76), (67, 77, 69, 24), (11, 41, 77, 67), (41, 3, 43, 77), (30, 78, 68, 12), (2, 29, 78, 30), (29, 11, 67, 78), (42, 79, 32, 6), (12, 68, 79, 42), (68, 24, 66, 79), (63, 80, 65, 23), (14, 44, 80, 63), (44, 7, 46, 80), (33, 81, 64, 15), (6, 32, 81, 33), (32, 14, 63, 81), (45, 82, 35, 4), (15, 64, 82, 45), (64, 23, 62, 82), (59, 83, 61, 22), (17, 47, 83, 59), (47, 5, 49, 83), (36, 84, 60, 18), (4, 35, 84, 36), (35, 17, 59, 84), (48, 85, 39, 0), (18, 60, 85, 48), (60, 22, 58, 85), (55, 86, 57, 21), (12, 42, 86, 55), (42, 6, 33, 86), (38, 87, 56, 8), (2, 30, 87, 38), (30, 12, 55, 87), (26, 88, 48, 0), (8, 56, 88, 26), (56, 21, 54, 88), (51, 89, 53, 20), (13, 43, 89, 51), (43, 3, 28, 89), (46, 90, 52, 16), (7, 31, 90, 46), (31, 13, 51, 90), (34, 91, 49, 5), (16, 52, 91, 34), (52, 20, 50, 91), (50, 92, 37, 19), (20, 53, 92, 50), (53, 10, 40, 92), (54, 93, 36, 18), (21, 57, 93, 54), (57, 15, 45, 93), (58, 94, 27, 9), (22, 61, 94, 58), (61, 19, 37, 94), (62, 95, 47, 17), (23, 65, 95, 62), (65, 16, 34, 95), (66, 96, 44, 14), (24, 69, 96, 66), (69, 13, 31, 96), (70, 97, 41, 11), (25, 73, 97, 70), (73, 10, 28, 97)])
me_cube_012.use_remesh_preserve_volume = False
me_cube_012.use_remesh_preserve_attributes = False
me_cube_012.use_mirror_vertex_groups = False
me_cube_012.update()
me_cube_014 = bpy.data.meshes.new('Cube.014')
me_cube_014.from_pydata([(-1.0, -1.0, -1.0), (-1.0, -1.0, 1.0), (-1.0, 1.0, -1.0), (-1.0, 1.0, 1.0), (1.0, -1.0, -1.0), (1.0, -1.0, 1.0), (1.0, 1.0, -1.0), (1.0, 1.0, 1.0), (-1.0, 0.0, -1.0), (-1.0, -1.0, 0.0), (-1.0, 0.0, 1.0), (-1.0, 1.0, 0.0), (0.0, 1.0, -1.0), (0.0, 1.0, 1.0), (1.0, 1.0, 0.0), (1.0, 0.0, -1.0), (1.0, 0.0, 1.0), (1.0, -1.0, 0.0), (0.0, -1.0, -1.0), (0.0, -1.0, 1.0), (0.0, 0.0, 1.0), (0.0, 0.0, -1.0), (0.0, -1.0, 0.0), (1.0, 0.0, 0.0), (0.0, 1.0, 0.0), (-1.0, 0.0, 0.0), (-1.0, -0.5, -1.0), (-1.0, -1.0, 0.5), (-1.0, 0.5, 1.0), (-1.0, 1.0, -0.5), (-0.5, 1.0, -1.0), (0.5, 1.0, 1.0), (1.0, 1.0, -0.5), (1.0, 0.5, -1.0), (1.0, -0.5, 1.0), (1.0, -1.0, -0.5), (0.5, -1.0, -1.0), (-0.5, -1.0, 1.0), (-1.0, 0.5, -1.0), (-1.0, -1.0, -0.5), (-1.0, -0.5, 1.0), (-1.0, 1.0, 0.5), (0.5, 1.0, -1.0), (-0.5, 1.0, 1.0), (1.0, 1.0, 0.5), (1.0, -0.5, -1.0), (1.0, 0.5, 1.0), (1.0, -1.0, 0.5), (-0.5, -1.0, -1.0), (0.5, -1.0, 1.0), (0.0, -0.5, 1.0), (0.0, 0.5, 1.0), (0.5, 0.0, 1.0), (-0.5, 0.0, 1.0), (0.0, -0.5, -1.0), (0.0, 0.5, -1.0), (-0.5, 0.0, -1.0), (0.5, 0.0, -1.0), (-0.5, -1.0, 0.0), (0.5, -1.0, 0.0), (0.0, -1.0, -0.5), (0.0, -1.0, 0.5), (1.0, -0.5, 0.0), (1.0, 0.5, 0.0), (1.0, 0.0, -0.5), (1.0, 0.0, 0.5), (0.5, 1.0, 0.0), (-0.5, 1.0, 0.0), (0.0, 1.0, -0.5), (0.0, 1.0, 0.5), (-1.0, 0.5, 0.0), (-1.0, -0.5, 0.0), (-1.0, 0.0, -0.5), (-1.0, 0.0, 0.5), (-1.0, -0.5, 0.5), (-1.0, -0.5, -0.5), (-1.0, 0.5, -0.5), (-0.5, 1.0, 0.5), (-0.5, 1.0, -0.5), (0.5, 1.0, -0.5), (1.0, 0.5, 0.5), (1.0, 0.5, -0.5), (1.0, -0.5, -0.5), (0.5, -1.0, 0.5), (0.5, -1.0, -0.5), (-0.5, -1.0, -0.5), (0.5, 0.5, -1.0), (-0.5, 0.5, -1.0), (-0.5, -0.5, -1.0), (-0.5, 0.5, 1.0), (0.5, 0.5, 1.0), (0.5, -0.5, 1.0), (-0.5, -0.5, 1.0), (0.5, -0.5, -1.0), (-0.5, -1.0, 0.5), (1.0, -0.5, 0.5), (0.5, 1.0, 0.5), (-1.0, 0.5, 0.5)], [], [(97, 28, 3, 41), (96, 31, 7, 44), (95, 34, 5, 47), (94, 37, 1, 27), (93, 45, 4, 36), (92, 40, 1, 37), (91, 50, 19, 49), (90, 51, 20, 52), (89, 28, 10, 53), (88, 54, 18, 48), (87, 55, 21, 56), (86, 33, 15, 57), (85, 58, 9, 39), (84, 59, 22, 60), (83, 49, 19, 61), (82, 62, 17, 35), (81, 63, 23, 64), (80, 46, 16, 65), (79, 66, 14, 32), (78, 67, 24, 68), (77, 43, 13, 69), (76, 70, 11, 29), (75, 71, 25, 72), (74, 40, 10, 73), (71, 74, 73, 25), (9, 27, 74, 71), (27, 1, 40, 74), (26, 75, 72, 8), (0, 39, 75, 26), (39, 9, 71, 75), (38, 76, 29, 2), (8, 72, 76, 38), (72, 25, 70, 76), (67, 77, 69, 24), (11, 41, 77, 67), (41, 3, 43, 77), (30, 78, 68, 12), (2, 29, 78, 30), (29, 11, 67, 78), (42, 79, 32, 6), (12, 68, 79, 42), (68, 24, 66, 79), (63, 80, 65, 23), (14, 44, 80, 63), (44, 7, 46, 80), (33, 81, 64, 15), (6, 32, 81, 33), (32, 14, 63, 81), (45, 82, 35, 4), (15, 64, 82, 45), (64, 23, 62, 82), (59, 83, 61, 22), (17, 47, 83, 59), (47, 5, 49, 83), (36, 84, 60, 18), (4, 35, 84, 36), (35, 17, 59, 84), (48, 85, 39, 0), (18, 60, 85, 48), (60, 22, 58, 85), (55, 86, 57, 21), (12, 42, 86, 55), (42, 6, 33, 86), (38, 87, 56, 8), (2, 30, 87, 38), (30, 12, 55, 87), (26, 88, 48, 0), (8, 56, 88, 26), (56, 21, 54, 88), (51, 89, 53, 20), (13, 43, 89, 51), (43, 3, 28, 89), (46, 90, 52, 16), (7, 31, 90, 46), (31, 13, 51, 90), (34, 91, 49, 5), (16, 52, 91, 34), (52, 20, 50, 91), (50, 92, 37, 19), (20, 53, 92, 50), (53, 10, 40, 92), (54, 93, 36, 18), (21, 57, 93, 54), (57, 15, 45, 93), (58, 94, 27, 9), (22, 61, 94, 58), (61, 19, 37, 94), (62, 95, 47, 17), (23, 65, 95, 62), (65, 16, 34, 95), (66, 96, 44, 14), (24, 69, 96, 66), (69, 13, 31, 96), (70, 97, 41, 11), (25, 73, 97, 70), (73, 10, 28, 97)])
me_cube_014.use_remesh_preserve_volume = False
me_cube_014.use_remesh_preserve_attributes = False
me_cube_014.use_mirror_vertex_groups = False
me_cube_014.update()
arm_armature = bpy.data.armatures.new('Armature')  # bones are not reproduced

# ---- objects
ob_armature = bpy.data.objects.new('Armature', arm_armature)
ob_lefthand = bpy.data.objects.new('LeftHand', me_cube_000)
ob_rightleg = bpy.data.objects.new('RightLeg', me_cube_018)
ob_rightarm = bpy.data.objects.new('RightArm', me_cube_015)
ob_leftleg = bpy.data.objects.new('LeftLeg', me_cube_017)
ob_head = bpy.data.objects.new('Head', me_cube_012)
ob_body = bpy.data.objects.new('Body', me_cube_014)

# ---- transforms, parenting, visibility, modifiers, constraints
ob_armature.location = (0.0, 0.0, -12.0)
ob_armature.show_in_front = True
ob_armature.lineart.crease_threshold = 0.0
ob_lefthand.location = (0.0, 0.0, 0.0)
ob_lefthand.scale = (2.0, 2.0, 6.0)
ob_lefthand.lineart.crease_threshold = 0.0
_vg = ob_lefthand.vertex_groups.new(name='TailBone')
_vg = ob_lefthand.vertex_groups.new(name='Spine')
_vg = ob_lefthand.vertex_groups.new(name='Neck')
_vg = ob_lefthand.vertex_groups.new(name='Head')
_vg = ob_lefthand.vertex_groups.new(name='RightShoulder')
_vg = ob_lefthand.vertex_groups.new(name='RightArm')
_vg = ob_lefthand.vertex_groups.new(name='RightHand')
_vg = ob_lefthand.vertex_groups.new(name='LeftShoulder')
_vg = ob_lefthand.vertex_groups.new(name='LeftArm')
_vg = ob_lefthand.vertex_groups.new(name='LeftHand')
_vg = ob_lefthand.vertex_groups.new(name='LeftHip')
_vg = ob_lefthand.vertex_groups.new(name='LeftLeg')
_vg = ob_lefthand.vertex_groups.new(name='RightHip')
_vg = ob_lefthand.vertex_groups.new(name='RightLeg')
ob_rightleg.location = (0.0, 0.0, 0.0)
ob_rightleg.scale = (2.0, 2.0, 6.0)
ob_rightleg.lineart.crease_threshold = 0.0
ob_rightarm.location = (0.0, 0.0, 0.0)
ob_rightarm.scale = (2.0, 2.0, 6.0)
ob_rightarm.lineart.crease_threshold = 0.0
ob_leftleg.location = (0.0, 0.0, 0.0)
ob_leftleg.scale = (2.0, 2.0, 6.0)
ob_leftleg.lineart.crease_threshold = 0.0
ob_head.location = (0.0, 0.0, 4.0)
ob_head.scale = (4.0, 4.0, 4.0)
ob_head.lineart.crease_threshold = 0.0
ob_body.location = (0.0, 0.0, -6.0)
ob_body.scale = (4.0, 2.0, 6.0)
ob_body.lineart.crease_threshold = 0.0

# ---- collection membership
col_collection_1.objects.link(ob_armature)
col_collection_1.objects.link(ob_lefthand)
col_collection_1.objects.link(ob_rightleg)
col_collection_1.objects.link(ob_rightarm)
col_collection_1.objects.link(ob_leftleg)
col_collection_1.objects.link(ob_head)
col_collection_1.objects.link(ob_body)

# ---- scene / render settings (as saved in the file)
scene.frame_start = 1; scene.frame_end = 720; scene.frame_set(322)
scene.render.engine = 'BLENDER_EEVEE_NEXT'
scene.render.resolution_percentage = 50
scene.render.dither_intensity = 0.0
scene.cycles.use_denoising = False
scene.cycles.samples = 128
scene.cycles.sampling_pattern = 'TABULATED_SOBOL'
scene.cycles.light_sampling_threshold = 0.0
scene.cycles.use_adaptive_sampling = False
scene.cycles.use_light_tree = False
scene.cycles.blur_glossy = 0.0
scene.cycles.sample_clamp_indirect = 0.0
scene.view_settings.view_transform = 'Standard'
bpy.context.view_layer.update()

# ---- added for rendering (the .blend has no active camera and no usable light): camera, sun
cam_auto = bpy.data.cameras.new('AutoCamera')
cam_auto.lens = 50.0
cam_auto.sensor_width = 36.0
cam_auto.clip_end = 1000.0
ob_auto_camera = bpy.data.objects.new('AutoCamera', cam_auto)
scene.collection.objects.link(ob_auto_camera)
ob_auto_camera.location = (32.4753, -38.9703, 21.9802)
ob_auto_camera.rotation_euler = (1.09748, -7.21219e-08, 0.694738)
scene.camera = ob_auto_camera
light_auto_sun = bpy.data.lights.new('AutoSun', 'SUN')
light_auto_sun.energy = 3.0
light_auto_sun.angle = 0.0523599
ob_auto_sun = bpy.data.objects.new('AutoSun', light_auto_sun)
scene.collection.objects.link(ob_auto_sun)
ob_auto_sun.rotation_euler = (0.872665, 0.174533, 0.523599)
bpy.context.view_layer.update()

